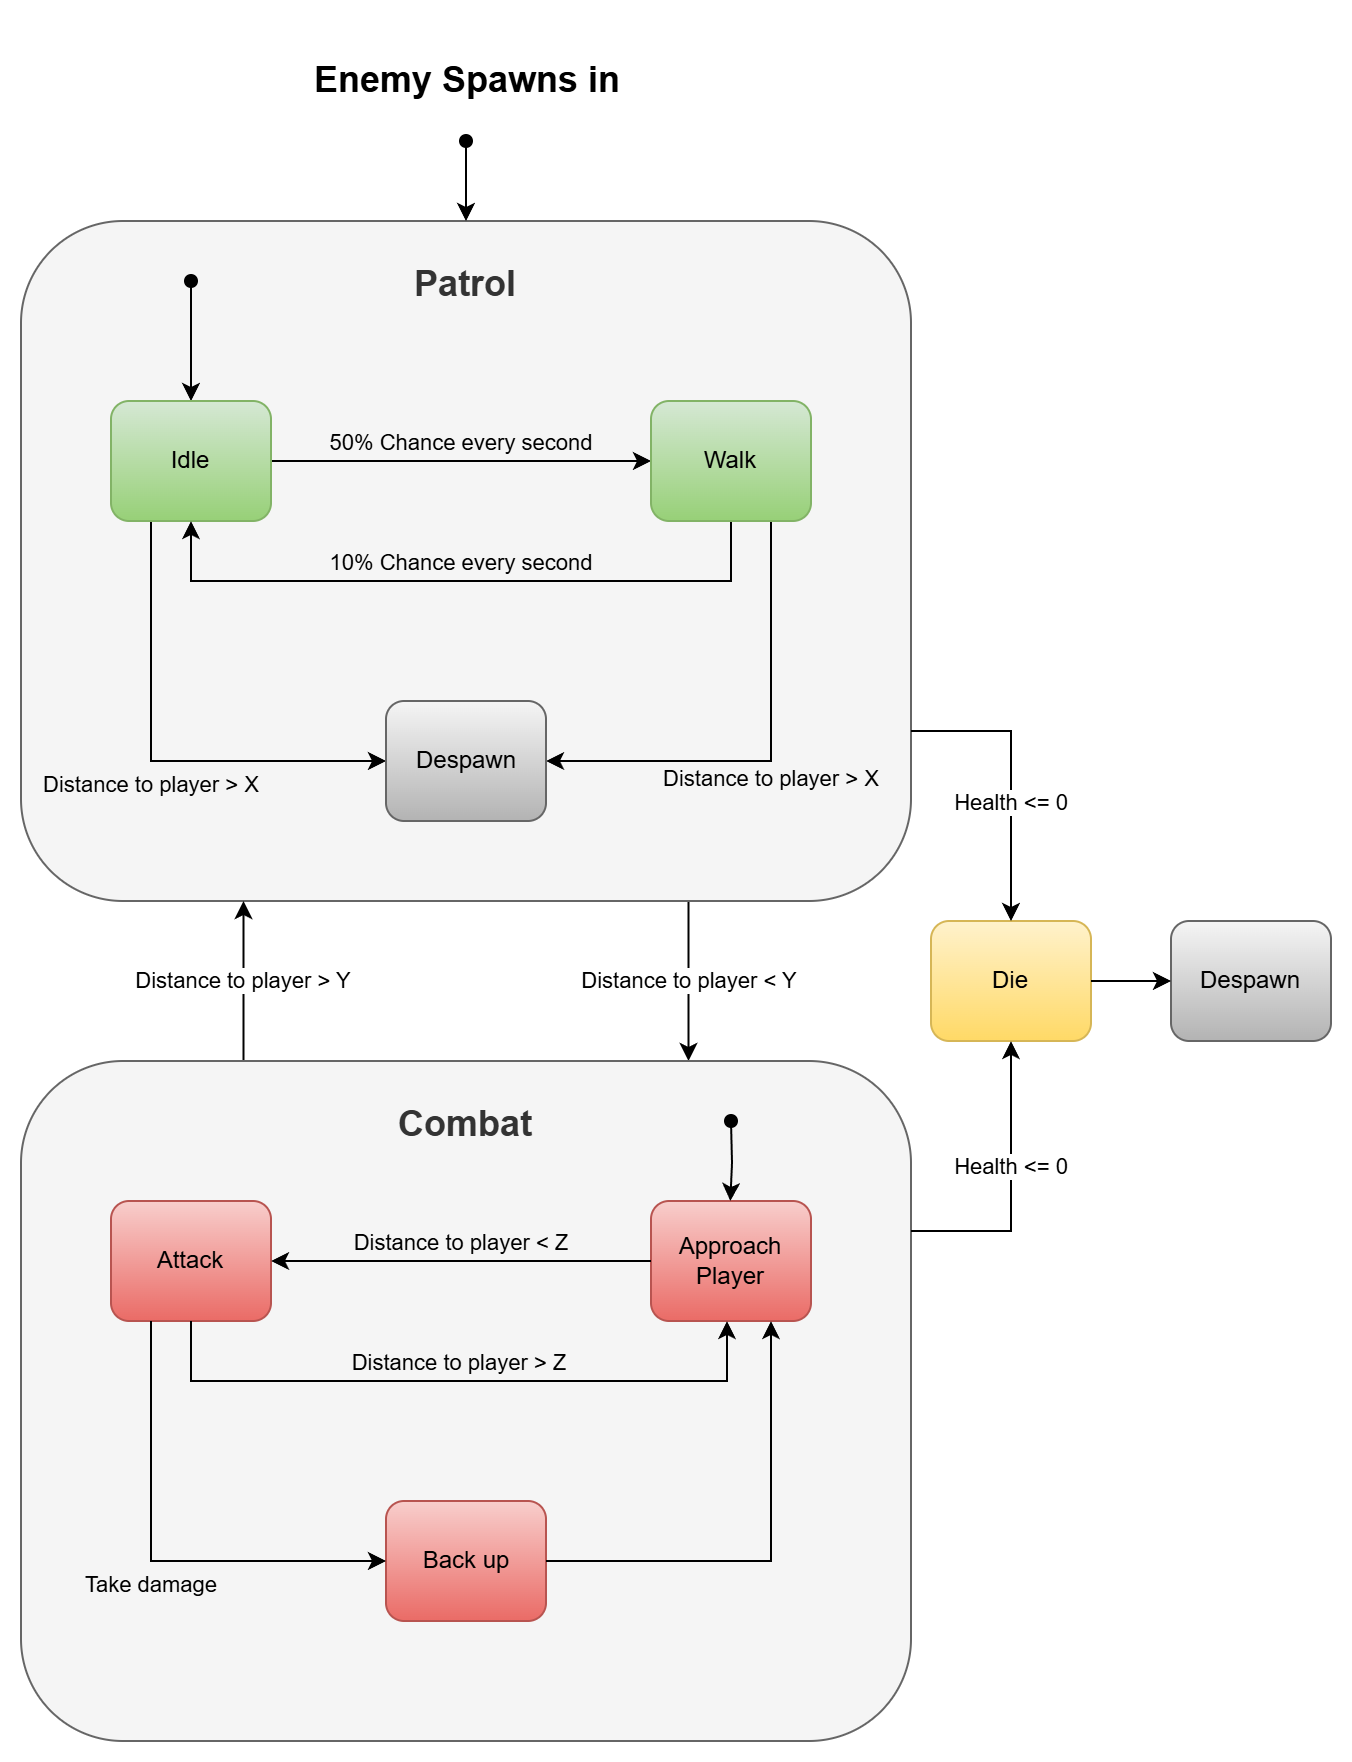

The diagram above was exported from draw.io. Its source (the exported page's mxGraphModel, read from the mxfile embedded in the PNG):
<mxGraphModel dx="2066" dy="1201" grid="1" gridSize="10" guides="1" tooltips="1" connect="1" arrows="1" fold="1" page="1" pageScale="1" pageWidth="850" pageHeight="1100" math="0" shadow="0">
  <root>
    <mxCell id="0" />
    <mxCell id="1" parent="0" />
    <mxCell id="vjKrIizaJGaOALuOLYTn-21" value="Distance to player &amp;lt; Y" style="edgeStyle=orthogonalEdgeStyle;rounded=0;orthogonalLoop=1;jettySize=auto;html=1;exitX=0.75;exitY=1;exitDx=0;exitDy=0;entryX=0.75;entryY=0;entryDx=0;entryDy=0;" parent="1" source="vjKrIizaJGaOALuOLYTn-1" target="vjKrIizaJGaOALuOLYTn-19" edge="1">
      <mxGeometry relative="1" as="geometry" />
    </mxCell>
    <mxCell id="vjKrIizaJGaOALuOLYTn-1" value="&lt;h2&gt;Patrol&lt;/h2&gt;" style="rounded=1;whiteSpace=wrap;html=1;labelPosition=center;verticalLabelPosition=middle;align=center;verticalAlign=top;labelBackgroundColor=none;fillColor=#f5f5f5;fontColor=#333333;strokeColor=#666666;" parent="1" vertex="1">
      <mxGeometry x="145" y="120" width="445" height="340" as="geometry" />
    </mxCell>
    <mxCell id="vjKrIizaJGaOALuOLYTn-3" style="edgeStyle=orthogonalEdgeStyle;rounded=0;orthogonalLoop=1;jettySize=auto;html=1;entryX=0.5;entryY=0;entryDx=0;entryDy=0;startArrow=oval;startFill=1;" parent="1" source="vjKrIizaJGaOALuOLYTn-2" target="vjKrIizaJGaOALuOLYTn-1" edge="1">
      <mxGeometry relative="1" as="geometry" />
    </mxCell>
    <mxCell id="vjKrIizaJGaOALuOLYTn-2" value="&lt;h2&gt;Enemy Spawns in&lt;/h2&gt;" style="text;html=1;align=center;verticalAlign=middle;resizable=0;points=[];autosize=1;strokeColor=none;fillColor=none;" parent="1" vertex="1">
      <mxGeometry x="277.5" y="20" width="180" height="60" as="geometry" />
    </mxCell>
    <mxCell id="vjKrIizaJGaOALuOLYTn-6" style="edgeStyle=orthogonalEdgeStyle;rounded=0;orthogonalLoop=1;jettySize=auto;html=1;entryX=0.5;entryY=0;entryDx=0;entryDy=0;startArrow=oval;startFill=1;" parent="1" edge="1">
      <mxGeometry relative="1" as="geometry">
        <mxPoint x="230" y="150" as="sourcePoint" />
        <mxPoint x="230" y="210" as="targetPoint" />
      </mxGeometry>
    </mxCell>
    <mxCell id="vjKrIizaJGaOALuOLYTn-9" value="50% Chance every second" style="edgeStyle=orthogonalEdgeStyle;rounded=0;orthogonalLoop=1;jettySize=auto;html=1;exitX=1;exitY=0.5;exitDx=0;exitDy=0;entryX=0;entryY=0.5;entryDx=0;entryDy=0;labelBackgroundColor=none;labelPosition=center;verticalLabelPosition=top;align=center;verticalAlign=bottom;" parent="1" source="vjKrIizaJGaOALuOLYTn-7" target="vjKrIizaJGaOALuOLYTn-8" edge="1">
      <mxGeometry relative="1" as="geometry">
        <Array as="points">
          <mxPoint x="330" y="240" />
          <mxPoint x="330" y="240" />
        </Array>
      </mxGeometry>
    </mxCell>
    <mxCell id="vjKrIizaJGaOALuOLYTn-18" value="Distance to player &amp;gt; X" style="edgeStyle=orthogonalEdgeStyle;rounded=0;orthogonalLoop=1;jettySize=auto;html=1;exitX=0.25;exitY=1;exitDx=0;exitDy=0;entryX=0;entryY=0.5;entryDx=0;entryDy=0;labelPosition=center;verticalLabelPosition=bottom;align=center;verticalAlign=top;labelBackgroundColor=none;" parent="1" source="vjKrIizaJGaOALuOLYTn-7" target="vjKrIizaJGaOALuOLYTn-16" edge="1">
      <mxGeometry relative="1" as="geometry" />
    </mxCell>
    <mxCell id="vjKrIizaJGaOALuOLYTn-7" value="Idle" style="rounded=1;whiteSpace=wrap;html=1;fillColor=#d5e8d4;strokeColor=#82b366;gradientColor=#97d077;" parent="1" vertex="1">
      <mxGeometry x="190" y="210" width="80" height="60" as="geometry" />
    </mxCell>
    <mxCell id="vjKrIizaJGaOALuOLYTn-15" value="10% Chance every second" style="edgeStyle=orthogonalEdgeStyle;rounded=0;orthogonalLoop=1;jettySize=auto;html=1;entryX=0.5;entryY=1;entryDx=0;entryDy=0;labelBackgroundColor=none;labelPosition=center;verticalLabelPosition=top;align=center;verticalAlign=bottom;" parent="1" source="vjKrIizaJGaOALuOLYTn-8" target="vjKrIizaJGaOALuOLYTn-7" edge="1">
      <mxGeometry relative="1" as="geometry">
        <Array as="points">
          <mxPoint x="500" y="300" />
          <mxPoint x="230" y="300" />
        </Array>
      </mxGeometry>
    </mxCell>
    <mxCell id="vjKrIizaJGaOALuOLYTn-17" value="Distance to player &amp;gt; X" style="edgeStyle=orthogonalEdgeStyle;rounded=0;orthogonalLoop=1;jettySize=auto;exitX=0.75;exitY=1;exitDx=0;exitDy=0;exitPerimeter=0;entryX=1;entryY=0.5;entryDx=0;entryDy=0;labelPosition=center;verticalLabelPosition=bottom;align=center;verticalAlign=top;labelBackgroundColor=none;html=1;" parent="1" source="vjKrIizaJGaOALuOLYTn-8" target="vjKrIizaJGaOALuOLYTn-16" edge="1">
      <mxGeometry relative="1" as="geometry">
        <mxPoint as="offset" />
      </mxGeometry>
    </mxCell>
    <mxCell id="vjKrIizaJGaOALuOLYTn-8" value="Walk" style="rounded=1;whiteSpace=wrap;html=1;fillColor=#d5e8d4;strokeColor=#82b366;points=[[0,0,0,0,0],[0,0.25,0,0,0],[0,0.5,0,0,0],[0,0.75,0,0,0],[0,1,0,0,0],[0.25,0,0,0,0],[0.25,1,0,0,0],[0.5,0,0,0,0],[0.5,1,0,0,0],[0.75,0,0,0,0],[0.75,1,0,0,0],[1,0,0,0,0],[1,0.25,0,0,0],[1,0.5,0,0,0],[1,0.75,0,0,0],[1,1,0,0,0]];gradientColor=#97d077;" parent="1" vertex="1">
      <mxGeometry x="460" y="210" width="80" height="60" as="geometry" />
    </mxCell>
    <mxCell id="vjKrIizaJGaOALuOLYTn-16" value="Despawn" style="rounded=1;whiteSpace=wrap;html=1;fillColor=#f5f5f5;strokeColor=#666666;gradientColor=#b3b3b3;" parent="1" vertex="1">
      <mxGeometry x="327.5" y="360" width="80" height="60" as="geometry" />
    </mxCell>
    <mxCell id="vjKrIizaJGaOALuOLYTn-22" value="Distance to player &amp;gt; Y" style="edgeStyle=orthogonalEdgeStyle;rounded=0;orthogonalLoop=1;jettySize=auto;html=1;exitX=0.25;exitY=0;exitDx=0;exitDy=0;entryX=0.25;entryY=1;entryDx=0;entryDy=0;" parent="1" source="vjKrIizaJGaOALuOLYTn-19" target="vjKrIizaJGaOALuOLYTn-1" edge="1">
      <mxGeometry relative="1" as="geometry" />
    </mxCell>
    <mxCell id="vjKrIizaJGaOALuOLYTn-19" value="&lt;h2&gt;Combat&lt;/h2&gt;" style="rounded=1;whiteSpace=wrap;html=1;labelPosition=center;verticalLabelPosition=middle;align=center;verticalAlign=top;labelBackgroundColor=none;fillColor=#f5f5f5;fontColor=#333333;strokeColor=#666666;" parent="1" vertex="1">
      <mxGeometry x="145" y="540" width="445" height="340" as="geometry" />
    </mxCell>
    <mxCell id="vjKrIizaJGaOALuOLYTn-24" value="Approach&lt;div&gt;Player&lt;/div&gt;" style="rounded=1;whiteSpace=wrap;html=1;fillColor=#f8cecc;strokeColor=#b85450;points=[[0,0,0,0,0],[0,0.25,0,0,0],[0,0.5,0,0,0],[0,0.75,0,0,0],[0,1,0,0,0],[0.25,0,0,0,0],[0.25,1,0,0,0],[0.5,0,0,0,0],[0.5,1,0,0,0],[0.75,0,0,0,0],[0.75,1,0,0,0],[1,0,0,0,0],[1,0.25,0,0,0],[1,0.5,0,0,0],[1,0.75,0,0,0],[1,1,0,0,0]];gradientColor=#ea6b66;" parent="1" vertex="1">
      <mxGeometry x="460" y="610" width="80" height="60" as="geometry" />
    </mxCell>
    <mxCell id="vjKrIizaJGaOALuOLYTn-26" value="Attack" style="rounded=1;whiteSpace=wrap;html=1;fillColor=#f8cecc;strokeColor=#b85450;points=[[0,0,0,0,0],[0,0.25,0,0,0],[0,0.5,0,0,0],[0,0.75,0,0,0],[0,1,0,0,0],[0.25,0,0,0,0],[0.25,1,0,0,0],[0.5,0,0,0,0],[0.5,1,0,0,0],[0.75,0,0,0,0],[0.75,1,0,0,0],[1,0,0,0,0],[1,0.25,0,0,0],[1,0.5,0,0,0],[1,0.75,0,0,0],[1,1,0,0,0]];gradientColor=#ea6b66;" parent="1" vertex="1">
      <mxGeometry x="190" y="610" width="80" height="60" as="geometry" />
    </mxCell>
    <mxCell id="vjKrIizaJGaOALuOLYTn-27" value="Distance to player &amp;lt; Z" style="edgeStyle=orthogonalEdgeStyle;rounded=0;orthogonalLoop=1;jettySize=auto;html=1;entryX=1;entryY=0.5;entryDx=0;entryDy=0;entryPerimeter=0;labelPosition=center;verticalLabelPosition=top;align=center;verticalAlign=bottom;labelBackgroundColor=none;" parent="1" source="vjKrIizaJGaOALuOLYTn-24" target="vjKrIizaJGaOALuOLYTn-26" edge="1">
      <mxGeometry relative="1" as="geometry" />
    </mxCell>
    <mxCell id="vjKrIizaJGaOALuOLYTn-28" value="Distance to player &amp;gt; Z" style="edgeStyle=orthogonalEdgeStyle;rounded=0;orthogonalLoop=1;jettySize=auto;html=1;labelBackgroundColor=none;labelPosition=center;verticalLabelPosition=top;align=center;verticalAlign=bottom;" parent="1" source="vjKrIizaJGaOALuOLYTn-26" edge="1">
      <mxGeometry relative="1" as="geometry">
        <mxPoint x="498" y="670" as="targetPoint" />
        <Array as="points">
          <mxPoint x="230" y="700" />
          <mxPoint x="498" y="700" />
        </Array>
      </mxGeometry>
    </mxCell>
    <mxCell id="vjKrIizaJGaOALuOLYTn-29" value="Back up" style="rounded=1;whiteSpace=wrap;html=1;fillColor=#f8cecc;strokeColor=#b85450;points=[[0,0,0,0,0],[0,0.25,0,0,0],[0,0.5,0,0,0],[0,0.75,0,0,0],[0,1,0,0,0],[0.25,0,0,0,0],[0.25,1,0,0,0],[0.5,0,0,0,0],[0.5,1,0,0,0],[0.75,0,0,0,0],[0.75,1,0,0,0],[1,0,0,0,0],[1,0.25,0,0,0],[1,0.5,0,0,0],[1,0.75,0,0,0],[1,1,0,0,0]];gradientColor=#ea6b66;" parent="1" vertex="1">
      <mxGeometry x="327.5" y="760" width="80" height="60" as="geometry" />
    </mxCell>
    <mxCell id="vjKrIizaJGaOALuOLYTn-30" style="edgeStyle=orthogonalEdgeStyle;rounded=0;orthogonalLoop=1;jettySize=auto;html=1;entryX=0.5;entryY=0;entryDx=0;entryDy=0;startArrow=oval;startFill=1;" parent="1" edge="1">
      <mxGeometry relative="1" as="geometry">
        <mxPoint x="500" y="570" as="sourcePoint" />
        <mxPoint x="499.65999999999997" y="610" as="targetPoint" />
      </mxGeometry>
    </mxCell>
    <mxCell id="vjKrIizaJGaOALuOLYTn-31" value="Take damage" style="edgeStyle=orthogonalEdgeStyle;rounded=0;orthogonalLoop=1;jettySize=auto;html=1;exitX=0.25;exitY=1;exitDx=0;exitDy=0;exitPerimeter=0;entryX=0;entryY=0.5;entryDx=0;entryDy=0;entryPerimeter=0;labelPosition=center;verticalLabelPosition=bottom;align=center;verticalAlign=top;labelBackgroundColor=none;" parent="1" source="vjKrIizaJGaOALuOLYTn-26" target="vjKrIizaJGaOALuOLYTn-29" edge="1">
      <mxGeometry relative="1" as="geometry" />
    </mxCell>
    <mxCell id="vjKrIizaJGaOALuOLYTn-32" style="edgeStyle=orthogonalEdgeStyle;rounded=0;orthogonalLoop=1;jettySize=auto;html=1;exitX=1;exitY=0.5;exitDx=0;exitDy=0;exitPerimeter=0;entryX=0.75;entryY=1;entryDx=0;entryDy=0;entryPerimeter=0;" parent="1" source="vjKrIizaJGaOALuOLYTn-29" target="vjKrIizaJGaOALuOLYTn-24" edge="1">
      <mxGeometry relative="1" as="geometry" />
    </mxCell>
    <mxCell id="vjKrIizaJGaOALuOLYTn-33" value="Die" style="rounded=1;whiteSpace=wrap;html=1;fillColor=#fff2cc;strokeColor=#d6b656;points=[[0,0,0,0,0],[0,0.25,0,0,0],[0,0.5,0,0,0],[0,0.75,0,0,0],[0,1,0,0,0],[0.25,0,0,0,0],[0.25,1,0,0,0],[0.5,0,0,0,0],[0.5,1,0,0,0],[0.75,0,0,0,0],[0.75,1,0,0,0],[1,0,0,0,0],[1,0.25,0,0,0],[1,0.5,0,0,0],[1,0.75,0,0,0],[1,1,0,0,0]];gradientColor=#ffd966;" parent="1" vertex="1">
      <mxGeometry x="600" y="470" width="80" height="60" as="geometry" />
    </mxCell>
    <mxCell id="vjKrIizaJGaOALuOLYTn-34" value="Health &amp;lt;= 0" style="edgeStyle=orthogonalEdgeStyle;rounded=0;orthogonalLoop=1;jettySize=auto;html=1;exitX=1;exitY=0.75;exitDx=0;exitDy=0;entryX=0.5;entryY=0;entryDx=0;entryDy=0;entryPerimeter=0;labelPosition=center;verticalLabelPosition=bottom;align=center;verticalAlign=top;" parent="1" source="vjKrIizaJGaOALuOLYTn-1" target="vjKrIizaJGaOALuOLYTn-33" edge="1">
      <mxGeometry relative="1" as="geometry" />
    </mxCell>
    <mxCell id="vjKrIizaJGaOALuOLYTn-35" value="Health &amp;lt;= 0" style="edgeStyle=orthogonalEdgeStyle;rounded=0;orthogonalLoop=1;jettySize=auto;html=1;exitX=1;exitY=0.25;exitDx=0;exitDy=0;entryX=0.5;entryY=1;entryDx=0;entryDy=0;entryPerimeter=0;labelPosition=center;verticalLabelPosition=top;align=center;verticalAlign=bottom;" parent="1" source="vjKrIizaJGaOALuOLYTn-19" target="vjKrIizaJGaOALuOLYTn-33" edge="1">
      <mxGeometry relative="1" as="geometry" />
    </mxCell>
    <mxCell id="vjKrIizaJGaOALuOLYTn-36" value="Despawn" style="rounded=1;whiteSpace=wrap;html=1;fillColor=#f5f5f5;strokeColor=#666666;points=[[0,0,0,0,0],[0,0.25,0,0,0],[0,0.5,0,0,0],[0,0.75,0,0,0],[0,1,0,0,0],[0.25,0,0,0,0],[0.25,1,0,0,0],[0.5,0,0,0,0],[0.5,1,0,0,0],[0.75,0,0,0,0],[0.75,1,0,0,0],[1,0,0,0,0],[1,0.25,0,0,0],[1,0.5,0,0,0],[1,0.75,0,0,0],[1,1,0,0,0]];gradientColor=#b3b3b3;" parent="1" vertex="1">
      <mxGeometry x="720" y="470" width="80" height="60" as="geometry" />
    </mxCell>
    <mxCell id="vjKrIizaJGaOALuOLYTn-37" style="edgeStyle=orthogonalEdgeStyle;rounded=0;orthogonalLoop=1;jettySize=auto;html=1;exitX=1;exitY=0.5;exitDx=0;exitDy=0;exitPerimeter=0;entryX=0;entryY=0.5;entryDx=0;entryDy=0;entryPerimeter=0;" parent="1" source="vjKrIizaJGaOALuOLYTn-33" target="vjKrIizaJGaOALuOLYTn-36" edge="1">
      <mxGeometry relative="1" as="geometry" />
    </mxCell>
  </root>
</mxGraphModel>